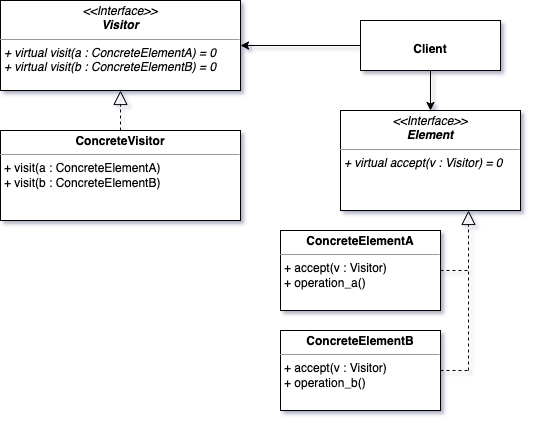

The diagram above was exported from draw.io. Its source (the exported page's mxGraphModel, read from the mxfile embedded in the PNG):
<mxGraphModel dx="597" dy="672" grid="1" gridSize="10" guides="1" tooltips="1" connect="1" arrows="1" fold="1" page="1" pageScale="1" pageWidth="850" pageHeight="1100" math="0" shadow="1">
  <root>
    <mxCell id="0" />
    <mxCell id="1" parent="0" />
    <mxCell id="NplPYLVH9vi__fst8nYr-2" value="&lt;p style=&quot;margin:0px;margin-top:4px;text-align:center;&quot;&gt;&lt;b&gt;ConcreteElementA&lt;/b&gt;&lt;/p&gt;&lt;hr size=&quot;1&quot;&gt;&lt;p style=&quot;margin:0px;margin-left:4px;&quot;&gt;+ accept(v : Visitor)&lt;/p&gt;&lt;p style=&quot;margin:0px;margin-left:4px;&quot;&gt;+ operation_a()&lt;/p&gt;&lt;p style=&quot;margin:0px;margin-left:4px;&quot;&gt;&lt;br&gt;&lt;/p&gt;" style="verticalAlign=top;align=left;overflow=fill;fontSize=12;fontFamily=Helvetica;html=1;whiteSpace=wrap;" parent="1" vertex="1">
      <mxGeometry x="320" y="340" width="160" height="80" as="geometry" />
    </mxCell>
    <mxCell id="NplPYLVH9vi__fst8nYr-4" value="&lt;p style=&quot;margin:0px;margin-top:4px;text-align:center;&quot;&gt;&lt;b&gt;ConcreteVisitor&lt;/b&gt;&lt;/p&gt;&lt;hr size=&quot;1&quot;&gt;&lt;p style=&quot;margin:0px;margin-left:4px;&quot;&gt;+ visit(a : ConcreteElementA)&lt;/p&gt;&lt;p style=&quot;margin:0px;margin-left:4px;&quot;&gt;+ visit(b : ConcreteElementB)&lt;/p&gt;&lt;p style=&quot;margin:0px;margin-left:4px;&quot;&gt;&lt;br&gt;&lt;/p&gt;" style="verticalAlign=top;align=left;overflow=fill;fontSize=12;fontFamily=Helvetica;html=1;whiteSpace=wrap;" parent="1" vertex="1">
      <mxGeometry x="40" y="240" width="240" height="90" as="geometry" />
    </mxCell>
    <mxCell id="NplPYLVH9vi__fst8nYr-6" value="&lt;p style=&quot;margin:0px;margin-top:4px;text-align:center;&quot;&gt;&lt;b&gt;&lt;br&gt;&lt;/b&gt;&lt;/p&gt;&lt;p style=&quot;margin:0px;margin-top:4px;text-align:center;&quot;&gt;&lt;b&gt;Client&lt;/b&gt;&lt;/p&gt;&lt;p style=&quot;margin:0px;margin-left:4px;&quot;&gt;&lt;br&gt;&lt;/p&gt;" style="verticalAlign=top;align=left;overflow=fill;fontSize=12;fontFamily=Helvetica;html=1;whiteSpace=wrap;" parent="1" vertex="1">
      <mxGeometry x="400" y="130" width="140" height="50" as="geometry" />
    </mxCell>
    <mxCell id="NplPYLVH9vi__fst8nYr-7" value="&lt;p style=&quot;margin:0px;margin-top:4px;text-align:center;&quot;&gt;&lt;i&gt;&amp;lt;&amp;lt;Interface&amp;gt;&amp;gt;&lt;/i&gt;&lt;br&gt;&lt;b&gt;&lt;i&gt;Element&lt;/i&gt;&lt;/b&gt;&lt;/p&gt;&lt;hr size=&quot;1&quot;&gt;&lt;p style=&quot;margin:0px;margin-left:4px;&quot;&gt;&lt;i&gt;+ virtual accept(v : Visitor) = 0&lt;br&gt;&lt;/i&gt;&lt;/p&gt;&lt;p style=&quot;margin:0px;margin-left:4px;&quot;&gt;&lt;br&gt;&lt;/p&gt;" style="verticalAlign=top;align=left;overflow=fill;fontSize=12;fontFamily=Helvetica;html=1;whiteSpace=wrap;" parent="1" vertex="1">
      <mxGeometry x="380" y="220" width="180" height="100" as="geometry" />
    </mxCell>
    <mxCell id="NplPYLVH9vi__fst8nYr-8" value="&lt;p style=&quot;margin:0px;margin-top:4px;text-align:center;&quot;&gt;&lt;i&gt;&amp;lt;&amp;lt;Interface&amp;gt;&amp;gt;&lt;/i&gt;&lt;br&gt;&lt;b&gt;&lt;i&gt;Visitor&lt;/i&gt;&lt;/b&gt;&lt;/p&gt;&lt;hr size=&quot;1&quot;&gt;&lt;p style=&quot;margin:0px;margin-left:4px;&quot;&gt;&lt;i&gt;+ virtual visit(a : ConcreteElementA) = 0&lt;br&gt;+ virtual visit(b : ConcreteElementB) = 0&lt;/i&gt;&lt;/p&gt;" style="verticalAlign=top;align=left;overflow=fill;fontSize=12;fontFamily=Helvetica;html=1;whiteSpace=wrap;" parent="1" vertex="1">
      <mxGeometry x="40" y="110" width="240" height="90" as="geometry" />
    </mxCell>
    <mxCell id="NplPYLVH9vi__fst8nYr-9" value="&lt;p style=&quot;margin:0px;margin-top:4px;text-align:center;&quot;&gt;&lt;b&gt;ConcreteElementB&lt;/b&gt;&lt;/p&gt;&lt;hr size=&quot;1&quot;&gt;&lt;p style=&quot;margin:0px;margin-left:4px;&quot;&gt;+ accept(v : Visitor)&lt;/p&gt;&lt;p style=&quot;margin:0px;margin-left:4px;&quot;&gt;+ operation_b()&lt;/p&gt;&lt;p style=&quot;margin:0px;margin-left:4px;&quot;&gt;&lt;br&gt;&lt;/p&gt;" style="verticalAlign=top;align=left;overflow=fill;fontSize=12;fontFamily=Helvetica;html=1;whiteSpace=wrap;" parent="1" vertex="1">
      <mxGeometry x="320" y="440" width="160" height="80" as="geometry" />
    </mxCell>
    <mxCell id="NplPYLVH9vi__fst8nYr-10" value="" style="endArrow=block;dashed=1;endFill=0;endSize=12;html=1;rounded=0;entryX=0.5;entryY=1;entryDx=0;entryDy=0;exitX=0.5;exitY=0;exitDx=0;exitDy=0;" parent="1" source="NplPYLVH9vi__fst8nYr-4" target="NplPYLVH9vi__fst8nYr-8" edge="1">
      <mxGeometry width="160" relative="1" as="geometry">
        <mxPoint x="340" y="590" as="sourcePoint" />
        <mxPoint x="500" y="590" as="targetPoint" />
      </mxGeometry>
    </mxCell>
    <mxCell id="NplPYLVH9vi__fst8nYr-11" value="" style="endArrow=block;dashed=1;endFill=0;endSize=12;html=1;rounded=0;" parent="1" edge="1">
      <mxGeometry width="160" relative="1" as="geometry">
        <mxPoint x="508" y="480" as="sourcePoint" />
        <mxPoint x="508" y="320" as="targetPoint" />
      </mxGeometry>
    </mxCell>
    <mxCell id="NplPYLVH9vi__fst8nYr-12" value="" style="endArrow=none;dashed=1;html=1;rounded=0;exitX=1;exitY=0.5;exitDx=0;exitDy=0;" parent="1" source="NplPYLVH9vi__fst8nYr-9" edge="1">
      <mxGeometry width="50" height="50" relative="1" as="geometry">
        <mxPoint x="400" y="620" as="sourcePoint" />
        <mxPoint x="510" y="480" as="targetPoint" />
      </mxGeometry>
    </mxCell>
    <mxCell id="NplPYLVH9vi__fst8nYr-13" value="" style="endArrow=none;dashed=1;html=1;rounded=0;exitX=1;exitY=0.5;exitDx=0;exitDy=0;" parent="1" source="NplPYLVH9vi__fst8nYr-2" edge="1">
      <mxGeometry width="50" height="50" relative="1" as="geometry">
        <mxPoint x="400" y="620" as="sourcePoint" />
        <mxPoint x="510" y="380" as="targetPoint" />
      </mxGeometry>
    </mxCell>
    <mxCell id="NplPYLVH9vi__fst8nYr-14" value="" style="endArrow=classic;html=1;rounded=0;entryX=0.5;entryY=0;entryDx=0;entryDy=0;exitX=0.5;exitY=1;exitDx=0;exitDy=0;" parent="1" source="NplPYLVH9vi__fst8nYr-6" target="NplPYLVH9vi__fst8nYr-7" edge="1">
      <mxGeometry width="50" height="50" relative="1" as="geometry">
        <mxPoint x="400" y="620" as="sourcePoint" />
        <mxPoint x="450" y="570" as="targetPoint" />
      </mxGeometry>
    </mxCell>
    <mxCell id="NplPYLVH9vi__fst8nYr-15" value="" style="endArrow=classic;html=1;rounded=0;entryX=1;entryY=0.5;entryDx=0;entryDy=0;exitX=0;exitY=0.5;exitDx=0;exitDy=0;" parent="1" source="NplPYLVH9vi__fst8nYr-6" target="NplPYLVH9vi__fst8nYr-8" edge="1">
      <mxGeometry width="50" height="50" relative="1" as="geometry">
        <mxPoint x="400" y="620" as="sourcePoint" />
        <mxPoint x="450" y="570" as="targetPoint" />
      </mxGeometry>
    </mxCell>
  </root>
</mxGraphModel>